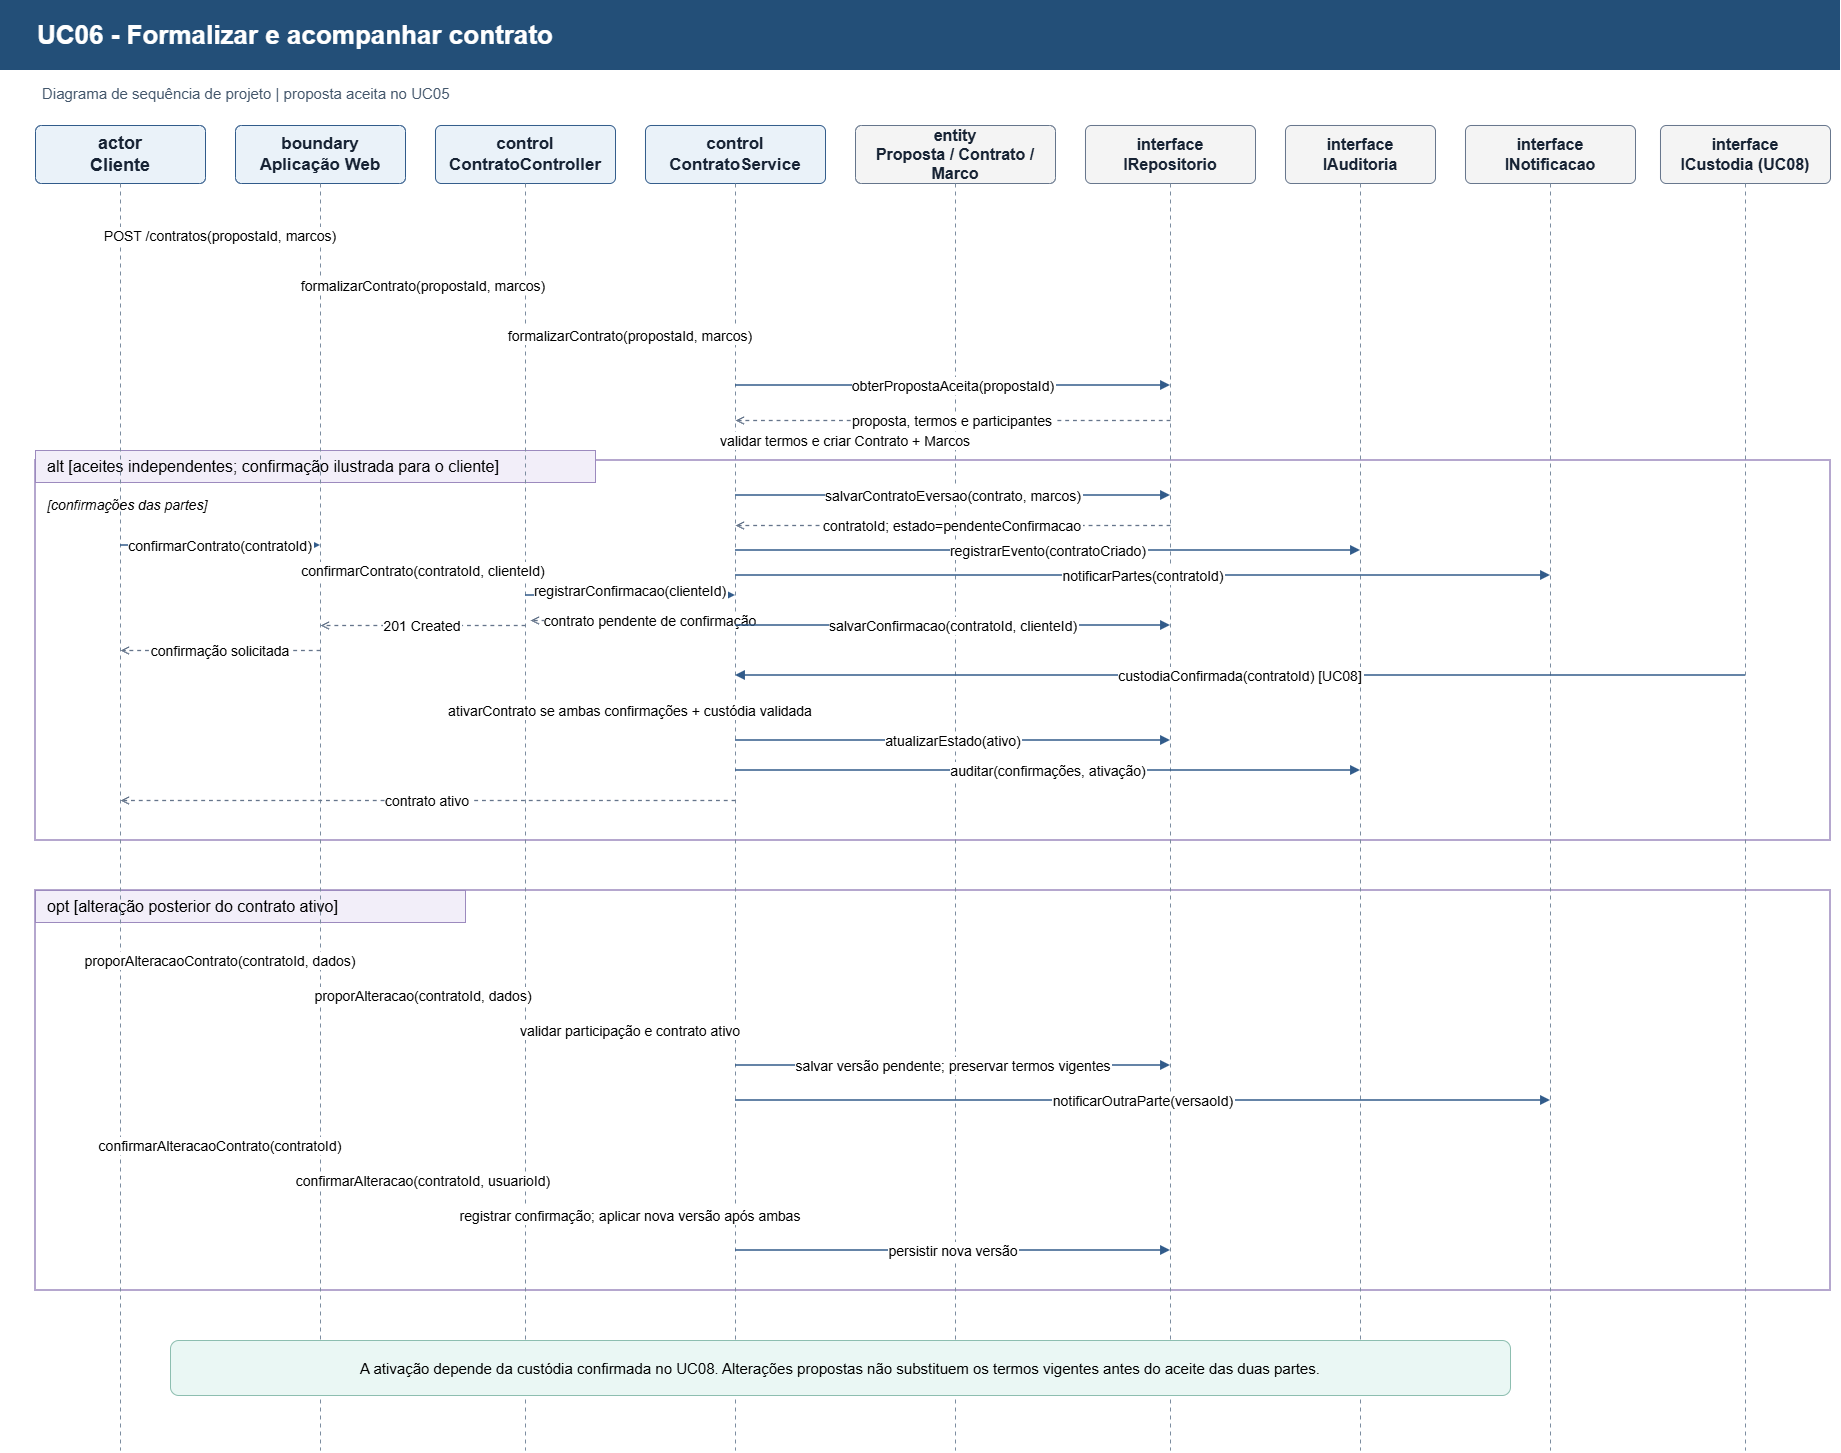

The diagram above was exported from draw.io. Its source (the exported page's mxGraphModel, read from the mxfile embedded in the PNG):
<mxGraphModel dx="1868" dy="1761" grid="1" gridSize="10" guides="1" tooltips="1" connect="1" arrows="1" fold="1" page="1" pageScale="1" pageWidth="1840" pageHeight="1550" background="light-dark(#ffffff, #121212)" math="0" shadow="0">
  <root>
    <mxCell id="0" />
    <mxCell id="1" parent="0" />
    <mxCell id="title" parent="1" style="rounded=0;whiteSpace=wrap;html=1;fillColor=#234f78;strokeColor=none;fontColor=#ffffff;fontStyle=1;fontSize=26;align=left;spacingLeft=35;" value="UC06 - Formalizar e acompanhar contrato" vertex="1">
      <mxGeometry height="70" width="1840" as="geometry" />
    </mxCell>
    <mxCell id="subtitle" parent="1" style="text;html=1;strokeColor=none;fillColor=none;align=left;fontSize=15;fontColor=#43566b;" value="Diagrama de sequência de projeto | proposta aceita no UC05" vertex="1">
      <mxGeometry height="28" width="700" x="40" y="78" as="geometry" />
    </mxCell>
    <mxCell id="frameConfirm" parent="1" style="rounded=0;whiteSpace=wrap;html=1;fillColor=none;strokeColor=#9c8abe;strokeWidth=1.5;" value="" vertex="1">
      <mxGeometry height="380" width="1795" x="35" y="460" as="geometry" />
    </mxCell>
    <mxCell id="frameConfirmTab" parent="1" style="rounded=0;whiteSpace=wrap;html=1;fillColor=#f2eef9;strokeColor=#9c8abe;fontSize=16;align=left;spacingLeft=10;" value="alt [aceites independentes; confirmação ilustrada para o cliente]" vertex="1">
      <mxGeometry height="32" width="560" x="35" y="450" as="geometry" />
    </mxCell>
    <mxCell id="frameChange" parent="1" style="rounded=0;whiteSpace=wrap;html=1;fillColor=none;strokeColor=#9c8abe;strokeWidth=1.5;" value="" vertex="1">
      <mxGeometry height="400" width="1795" x="35" y="890" as="geometry" />
    </mxCell>
    <mxCell id="frameChangeTab" parent="1" style="rounded=0;whiteSpace=wrap;html=1;fillColor=#f2eef9;strokeColor=#9c8abe;fontSize=16;align=left;spacingLeft=10;" value="opt [alteração posterior do contrato ativo]" vertex="1">
      <mxGeometry height="32" width="430" x="35" y="890" as="geometry" />
    </mxCell>
    <mxCell id="actor" parent="1" style="rounded=1;arcSize=10;whiteSpace=wrap;html=1;fillColor=#eaf2f9;strokeColor=#315b8a;fontColor=#172334;fontSize=18;fontStyle=1;" value="actor&#10;Cliente" vertex="1">
      <mxGeometry height="58" width="170" x="35" y="125" as="geometry" />
    </mxCell>
    <mxCell id="actorL" edge="1" parent="1" style="endArrow=none;dashed=1;dashPattern=4 4;strokeColor=#7c8da0;" value="">
      <mxGeometry relative="1" as="geometry">
        <mxPoint x="120" y="183" as="sourcePoint" />
        <mxPoint x="120" y="1450" as="targetPoint" />
      </mxGeometry>
    </mxCell>
    <mxCell id="view" parent="1" style="rounded=1;arcSize=10;whiteSpace=wrap;html=1;fillColor=#eaf2f9;strokeColor=#315b8a;fontColor=#172334;fontSize=17;fontStyle=1;" value="boundary&#10;Aplicação Web" vertex="1">
      <mxGeometry height="58" width="170" x="235" y="125" as="geometry" />
    </mxCell>
    <mxCell id="viewL" edge="1" parent="1" style="endArrow=none;dashed=1;dashPattern=4 4;strokeColor=#7c8da0;" value="">
      <mxGeometry relative="1" as="geometry">
        <mxPoint x="320" y="183" as="sourcePoint" />
        <mxPoint x="320" y="1450" as="targetPoint" />
      </mxGeometry>
    </mxCell>
    <mxCell id="controller" parent="1" style="rounded=1;arcSize=10;whiteSpace=wrap;html=1;fillColor=#eaf2f9;strokeColor=#315b8a;fontColor=#172334;fontSize=17;fontStyle=1;" value="control&#10;ContratoController" vertex="1">
      <mxGeometry height="58" width="180" x="435" y="125" as="geometry" />
    </mxCell>
    <mxCell id="controllerL" edge="1" parent="1" style="endArrow=none;dashed=1;dashPattern=4 4;strokeColor=#7c8da0;" value="">
      <mxGeometry relative="1" as="geometry">
        <mxPoint x="525" y="183" as="sourcePoint" />
        <mxPoint x="525" y="1450" as="targetPoint" />
      </mxGeometry>
    </mxCell>
    <mxCell id="service" parent="1" style="rounded=1;arcSize=10;whiteSpace=wrap;html=1;fillColor=#eaf2f9;strokeColor=#315b8a;fontColor=#172334;fontSize=17;fontStyle=1;" value="control&#10;ContratoService" vertex="1">
      <mxGeometry height="58" width="180" x="645" y="125" as="geometry" />
    </mxCell>
    <mxCell id="serviceL" edge="1" parent="1" style="endArrow=none;dashed=1;dashPattern=4 4;strokeColor=#7c8da0;" value="">
      <mxGeometry relative="1" as="geometry">
        <mxPoint x="735" y="183" as="sourcePoint" />
        <mxPoint x="735" y="1450" as="targetPoint" />
      </mxGeometry>
    </mxCell>
    <mxCell id="proposal" parent="1" style="rounded=1;arcSize=10;whiteSpace=wrap;html=1;fillColor=#f4f4f4;strokeColor=#65758b;fontColor=#172334;fontSize=16;fontStyle=1;" value="entity&#10;Proposta / Contrato / Marco" vertex="1">
      <mxGeometry height="58" width="200" x="855" y="125" as="geometry" />
    </mxCell>
    <mxCell id="proposalL" edge="1" parent="1" style="endArrow=none;dashed=1;dashPattern=4 4;strokeColor=#7c8da0;" value="">
      <mxGeometry relative="1" as="geometry">
        <mxPoint x="955" y="183" as="sourcePoint" />
        <mxPoint x="955" y="1450" as="targetPoint" />
      </mxGeometry>
    </mxCell>
    <mxCell id="repository" parent="1" style="rounded=1;arcSize=10;whiteSpace=wrap;html=1;fillColor=#f4f4f4;strokeColor=#65758b;fontColor=#172334;fontSize=16;fontStyle=1;" value="interface&#10;IRepositorio" vertex="1">
      <mxGeometry height="58" width="170" x="1085" y="125" as="geometry" />
    </mxCell>
    <mxCell id="repositoryL" edge="1" parent="1" style="endArrow=none;dashed=1;dashPattern=4 4;strokeColor=#7c8da0;" value="">
      <mxGeometry relative="1" as="geometry">
        <mxPoint x="1170" y="183" as="sourcePoint" />
        <mxPoint x="1170" y="1450" as="targetPoint" />
      </mxGeometry>
    </mxCell>
    <mxCell id="audit" parent="1" style="rounded=1;arcSize=10;whiteSpace=wrap;html=1;fillColor=#f4f4f4;strokeColor=#65758b;fontColor=#172334;fontSize=16;fontStyle=1;" value="interface&#10;IAuditoria" vertex="1">
      <mxGeometry height="58" width="150" x="1285" y="125" as="geometry" />
    </mxCell>
    <mxCell id="auditL" edge="1" parent="1" style="endArrow=none;dashed=1;dashPattern=4 4;strokeColor=#7c8da0;" value="">
      <mxGeometry relative="1" as="geometry">
        <mxPoint x="1360" y="183" as="sourcePoint" />
        <mxPoint x="1360" y="1450" as="targetPoint" />
      </mxGeometry>
    </mxCell>
    <mxCell id="notify" parent="1" style="rounded=1;arcSize=10;whiteSpace=wrap;html=1;fillColor=#f4f4f4;strokeColor=#65758b;fontColor=#172334;fontSize=16;fontStyle=1;" value="interface&#10;INotificacao" vertex="1">
      <mxGeometry height="58" width="170" x="1465" y="125" as="geometry" />
    </mxCell>
    <mxCell id="notifyL" edge="1" parent="1" style="endArrow=none;dashed=1;dashPattern=4 4;strokeColor=#7c8da0;" value="">
      <mxGeometry relative="1" as="geometry">
        <mxPoint x="1550" y="183" as="sourcePoint" />
        <mxPoint x="1550" y="1450" as="targetPoint" />
      </mxGeometry>
    </mxCell>
    <mxCell id="custody" parent="1" style="rounded=1;arcSize=10;whiteSpace=wrap;html=1;fillColor=#f4f4f4;strokeColor=#65758b;fontColor=#172334;fontSize=16;fontStyle=1;" value="interface&#10;ICustodia (UC08)" vertex="1">
      <mxGeometry height="58" width="170" x="1660" y="125" as="geometry" />
    </mxCell>
    <mxCell id="custodyL" edge="1" parent="1" style="endArrow=none;dashed=1;dashPattern=4 4;strokeColor=#7c8da0;" value="">
      <mxGeometry relative="1" as="geometry">
        <mxPoint x="1745" y="183" as="sourcePoint" />
        <mxPoint x="1745" y="1450" as="targetPoint" />
      </mxGeometry>
    </mxCell>
    <mxCell id="m1" edge="1" parent="1" style="endArrow=block;endFill=1;strokeColor=#315b8a;strokeWidth=1.5;fontSize=14;labelBackgroundColor=#ffffff;" value="POST /contratos(propostaId, marcos)">
      <mxGeometry relative="1" as="geometry">
        <mxPoint x="120" y="235" as="sourcePoint" />
        <mxPoint x="320" y="235" as="targetPoint" />
      </mxGeometry>
    </mxCell>
    <mxCell id="m2" edge="1" parent="1" style="endArrow=block;endFill=1;strokeColor=#315b8a;strokeWidth=1.5;fontSize=14;labelBackgroundColor=#ffffff;" value="formalizarContrato(propostaId, marcos)">
      <mxGeometry relative="1" as="geometry">
        <mxPoint x="320" y="285" as="sourcePoint" />
        <mxPoint x="525" y="285" as="targetPoint" />
      </mxGeometry>
    </mxCell>
    <mxCell id="m3" edge="1" parent="1" style="endArrow=block;endFill=1;strokeColor=#315b8a;strokeWidth=1.5;fontSize=14;labelBackgroundColor=#ffffff;" value="formalizarContrato(propostaId, marcos)">
      <mxGeometry relative="1" as="geometry">
        <mxPoint x="525" y="335" as="sourcePoint" />
        <mxPoint x="735" y="335" as="targetPoint" />
      </mxGeometry>
    </mxCell>
    <mxCell id="m4" edge="1" parent="1" style="endArrow=block;endFill=1;strokeColor=#315b8a;strokeWidth=1.5;fontSize=14;labelBackgroundColor=#ffffff;" value="obterPropostaAceita(propostaId)">
      <mxGeometry relative="1" as="geometry">
        <mxPoint x="735" y="385" as="sourcePoint" />
        <mxPoint x="1170" y="385" as="targetPoint" />
      </mxGeometry>
    </mxCell>
    <mxCell id="m5" edge="1" parent="1" style="endArrow=open;endFill=0;dashed=1;strokeColor=#65758b;strokeWidth=1.3;fontSize=14;labelBackgroundColor=#ffffff;" value="proposta, termos e participantes">
      <mxGeometry relative="1" as="geometry">
        <mxPoint x="1170" y="420" as="sourcePoint" />
        <mxPoint x="735" y="420" as="targetPoint" />
      </mxGeometry>
    </mxCell>
    <mxCell id="m6" edge="1" parent="1" style="endArrow=block;endFill=1;strokeColor=#315b8a;strokeWidth=1.5;fontSize=14;labelBackgroundColor=#ffffff;" value="validar termos e criar Contrato + Marcos">
      <mxGeometry relative="1" as="geometry">
        <mxPoint x="735" y="440" as="sourcePoint" />
        <mxPoint x="955" y="440" as="targetPoint" />
      </mxGeometry>
    </mxCell>
    <mxCell id="m7" edge="1" parent="1" style="endArrow=block;endFill=1;strokeColor=#315b8a;strokeWidth=1.5;fontSize=14;labelBackgroundColor=#ffffff;" value="salvarContratoEversao(contrato, marcos)">
      <mxGeometry relative="1" as="geometry">
        <mxPoint x="735" y="495" as="sourcePoint" />
        <mxPoint x="1170" y="495" as="targetPoint" />
      </mxGeometry>
    </mxCell>
    <mxCell id="m8" edge="1" parent="1" style="endArrow=open;endFill=0;dashed=1;strokeColor=#65758b;strokeWidth=1.3;fontSize=14;labelBackgroundColor=#ffffff;" value="contratoId; estado=pendenteConfirmacao">
      <mxGeometry relative="1" as="geometry">
        <mxPoint x="1170" y="525" as="sourcePoint" />
        <mxPoint x="735" y="525" as="targetPoint" />
      </mxGeometry>
    </mxCell>
    <mxCell id="m9" edge="1" parent="1" style="endArrow=block;endFill=1;strokeColor=#315b8a;strokeWidth=1.5;fontSize=14;labelBackgroundColor=#ffffff;" value="registrarEvento(contratoCriado)">
      <mxGeometry relative="1" as="geometry">
        <mxPoint x="735" y="550" as="sourcePoint" />
        <mxPoint x="1360" y="550" as="targetPoint" />
      </mxGeometry>
    </mxCell>
    <mxCell id="m10" edge="1" parent="1" style="endArrow=block;endFill=1;strokeColor=#315b8a;strokeWidth=1.5;fontSize=14;labelBackgroundColor=#ffffff;" value="notificarPartes(contratoId)">
      <mxGeometry relative="1" as="geometry">
        <mxPoint x="735" y="575" as="sourcePoint" />
        <mxPoint x="1550" y="575" as="targetPoint" />
      </mxGeometry>
    </mxCell>
    <mxCell id="m11" edge="1" parent="1" style="endArrow=open;endFill=0;dashed=1;strokeColor=#65758b;strokeWidth=1.3;fontSize=14;labelBackgroundColor=#ffffff;" value="contrato pendente de confirmação">
      <mxGeometry relative="1" x="-0.1429" as="geometry">
        <mxPoint as="offset" />
        <mxPoint x="740" y="620" as="sourcePoint" />
        <mxPoint x="530" y="620" as="targetPoint" />
      </mxGeometry>
    </mxCell>
    <mxCell id="m12" edge="1" parent="1" style="endArrow=open;endFill=0;dashed=1;strokeColor=#65758b;strokeWidth=1.3;fontSize=14;labelBackgroundColor=#ffffff;" value="201 Created">
      <mxGeometry relative="1" as="geometry">
        <mxPoint x="525" y="625" as="sourcePoint" />
        <mxPoint x="320" y="625" as="targetPoint" />
      </mxGeometry>
    </mxCell>
    <mxCell id="m13" edge="1" parent="1" style="endArrow=open;endFill=0;dashed=1;strokeColor=#65758b;strokeWidth=1.3;fontSize=14;labelBackgroundColor=#ffffff;" value="confirmação solicitada">
      <mxGeometry relative="1" as="geometry">
        <mxPoint x="320" y="650" as="sourcePoint" />
        <mxPoint x="120" y="650" as="targetPoint" />
      </mxGeometry>
    </mxCell>
    <mxCell id="guard1" parent="1" style="text;html=1;strokeColor=none;fillColor=none;align=left;fontSize=14;fontStyle=2;" value="[confirmações das partes]" vertex="1">
      <mxGeometry height="25" width="250" x="45" y="490" as="geometry" />
    </mxCell>
    <mxCell id="m14" edge="1" parent="1" style="endArrow=block;endFill=1;strokeColor=#315b8a;strokeWidth=1.5;fontSize=14;labelBackgroundColor=#ffffff;" value="confirmarContrato(contratoId)">
      <mxGeometry relative="1" as="geometry">
        <mxPoint x="120" y="545" as="sourcePoint" />
        <mxPoint x="320" y="545" as="targetPoint" />
      </mxGeometry>
    </mxCell>
    <mxCell id="m15" edge="1" parent="1" style="endArrow=block;endFill=1;strokeColor=#315b8a;strokeWidth=1.5;fontSize=14;labelBackgroundColor=#ffffff;" value="confirmarContrato(contratoId, clienteId)">
      <mxGeometry relative="1" as="geometry">
        <mxPoint x="320" y="570" as="sourcePoint" />
        <mxPoint x="525" y="570" as="targetPoint" />
      </mxGeometry>
    </mxCell>
    <mxCell id="m16" edge="1" parent="1" style="endArrow=block;endFill=1;strokeColor=#315b8a;strokeWidth=1.5;fontSize=14;labelBackgroundColor=#ffffff;" value="registrarConfirmacao(clienteId)">
      <mxGeometry relative="1" y="5" as="geometry">
        <mxPoint as="offset" />
        <mxPoint x="525" y="595" as="sourcePoint" />
        <mxPoint x="735" y="595" as="targetPoint" />
      </mxGeometry>
    </mxCell>
    <mxCell id="m17" edge="1" parent="1" style="endArrow=block;endFill=1;strokeColor=#315b8a;strokeWidth=1.5;fontSize=14;labelBackgroundColor=#ffffff;" value="salvarConfirmacao(contratoId, clienteId)">
      <mxGeometry relative="1" as="geometry">
        <mxPoint x="735" y="625" as="sourcePoint" />
        <mxPoint x="1170" y="625" as="targetPoint" />
      </mxGeometry>
    </mxCell>
    <mxCell id="m18" edge="1" parent="1" style="endArrow=block;endFill=1;strokeColor=#315b8a;strokeWidth=1.5;fontSize=14;labelBackgroundColor=#ffffff;" value="custodiaConfirmada(contratoId) [UC08]">
      <mxGeometry relative="1" as="geometry">
        <mxPoint x="1745" y="675" as="sourcePoint" />
        <mxPoint x="735" y="675" as="targetPoint" />
      </mxGeometry>
    </mxCell>
    <mxCell id="m19" edge="1" parent="1" style="endArrow=block;endFill=1;strokeColor=#315b8a;strokeWidth=1.5;fontSize=14;labelBackgroundColor=#ffffff;" value="ativarContrato se ambas confirmações + custódia validada">
      <mxGeometry relative="1" as="geometry">
        <mxPoint x="525" y="710" as="sourcePoint" />
        <mxPoint x="735" y="710" as="targetPoint" />
      </mxGeometry>
    </mxCell>
    <mxCell id="m20" edge="1" parent="1" style="endArrow=block;endFill=1;strokeColor=#315b8a;strokeWidth=1.5;fontSize=14;labelBackgroundColor=#ffffff;" value="atualizarEstado(ativo)">
      <mxGeometry relative="1" as="geometry">
        <mxPoint x="735" y="740" as="sourcePoint" />
        <mxPoint x="1170" y="740" as="targetPoint" />
      </mxGeometry>
    </mxCell>
    <mxCell id="m21" edge="1" parent="1" style="endArrow=block;endFill=1;strokeColor=#315b8a;strokeWidth=1.5;fontSize=14;labelBackgroundColor=#ffffff;" value="auditar(confirmações, ativação)">
      <mxGeometry relative="1" as="geometry">
        <mxPoint x="735" y="770" as="sourcePoint" />
        <mxPoint x="1360" y="770" as="targetPoint" />
      </mxGeometry>
    </mxCell>
    <mxCell id="m22" edge="1" parent="1" style="endArrow=open;endFill=0;dashed=1;strokeColor=#65758b;strokeWidth=1.3;fontSize=14;labelBackgroundColor=#ffffff;" value="contrato ativo">
      <mxGeometry relative="1" as="geometry">
        <mxPoint x="735" y="800" as="sourcePoint" />
        <mxPoint x="120" y="800" as="targetPoint" />
      </mxGeometry>
    </mxCell>
    <mxCell id="change1" edge="1" parent="1" style="endArrow=block;endFill=1;strokeColor=#315b8a;strokeWidth=1.5;fontSize=14;labelBackgroundColor=#ffffff;" value="proporAlteracaoContrato(contratoId, dados)">
      <mxGeometry relative="1" as="geometry">
        <mxPoint x="120" y="960" as="sourcePoint" />
        <mxPoint x="320" y="960" as="targetPoint" />
      </mxGeometry>
    </mxCell>
    <mxCell id="change2" edge="1" parent="1" style="endArrow=block;endFill=1;strokeColor=#315b8a;strokeWidth=1.5;fontSize=14;labelBackgroundColor=#ffffff;" value="proporAlteracao(contratoId, dados)">
      <mxGeometry relative="1" as="geometry">
        <mxPoint x="320" y="995" as="sourcePoint" />
        <mxPoint x="525" y="995" as="targetPoint" />
      </mxGeometry>
    </mxCell>
    <mxCell id="change3" edge="1" parent="1" style="endArrow=block;endFill=1;strokeColor=#315b8a;strokeWidth=1.5;fontSize=14;labelBackgroundColor=#ffffff;" value="validar participação e contrato ativo">
      <mxGeometry relative="1" as="geometry">
        <mxPoint x="525" y="1030" as="sourcePoint" />
        <mxPoint x="735" y="1030" as="targetPoint" />
      </mxGeometry>
    </mxCell>
    <mxCell id="change4" edge="1" parent="1" style="endArrow=block;endFill=1;strokeColor=#315b8a;strokeWidth=1.5;fontSize=14;labelBackgroundColor=#ffffff;" value="salvar versão pendente; preservar termos vigentes">
      <mxGeometry relative="1" as="geometry">
        <mxPoint x="735" y="1065" as="sourcePoint" />
        <mxPoint x="1170" y="1065" as="targetPoint" />
      </mxGeometry>
    </mxCell>
    <mxCell id="change5" edge="1" parent="1" style="endArrow=block;endFill=1;strokeColor=#315b8a;strokeWidth=1.5;fontSize=14;labelBackgroundColor=#ffffff;" value="notificarOutraParte(versaoId)">
      <mxGeometry relative="1" as="geometry">
        <mxPoint x="735" y="1100" as="sourcePoint" />
        <mxPoint x="1550" y="1100" as="targetPoint" />
      </mxGeometry>
    </mxCell>
    <mxCell id="change6" edge="1" parent="1" style="endArrow=block;endFill=1;strokeColor=#315b8a;strokeWidth=1.5;fontSize=14;labelBackgroundColor=#ffffff;" value="confirmarAlteracaoContrato(contratoId)">
      <mxGeometry relative="1" as="geometry">
        <mxPoint x="120" y="1145" as="sourcePoint" />
        <mxPoint x="320" y="1145" as="targetPoint" />
      </mxGeometry>
    </mxCell>
    <mxCell id="change7" edge="1" parent="1" style="endArrow=block;endFill=1;strokeColor=#315b8a;strokeWidth=1.5;fontSize=14;labelBackgroundColor=#ffffff;" value="confirmarAlteracao(contratoId, usuarioId)">
      <mxGeometry relative="1" as="geometry">
        <mxPoint x="320" y="1180" as="sourcePoint" />
        <mxPoint x="525" y="1180" as="targetPoint" />
      </mxGeometry>
    </mxCell>
    <mxCell id="change8" edge="1" parent="1" style="endArrow=block;endFill=1;strokeColor=#315b8a;strokeWidth=1.5;fontSize=14;labelBackgroundColor=#ffffff;" value="registrar confirmação; aplicar nova versão após ambas">
      <mxGeometry relative="1" as="geometry">
        <mxPoint x="525" y="1215" as="sourcePoint" />
        <mxPoint x="735" y="1215" as="targetPoint" />
      </mxGeometry>
    </mxCell>
    <mxCell id="change9" edge="1" parent="1" style="endArrow=block;endFill=1;strokeColor=#315b8a;strokeWidth=1.5;fontSize=14;labelBackgroundColor=#ffffff;" value="persistir nova versão">
      <mxGeometry relative="1" as="geometry">
        <mxPoint x="735" y="1250" as="sourcePoint" />
        <mxPoint x="1170" y="1250" as="targetPoint" />
      </mxGeometry>
    </mxCell>
    <mxCell id="note" parent="1" style="rounded=1;whiteSpace=wrap;html=1;fillColor=#eaf7f4;strokeColor=#8dbeb0;fontSize=15;" value="A ativação depende da custódia confirmada no UC08. Alterações propostas não substituem os termos vigentes antes do aceite das duas partes." vertex="1">
      <mxGeometry height="55" width="1340" x="170" y="1340" as="geometry" />
    </mxCell>
  </root>
</mxGraphModel>